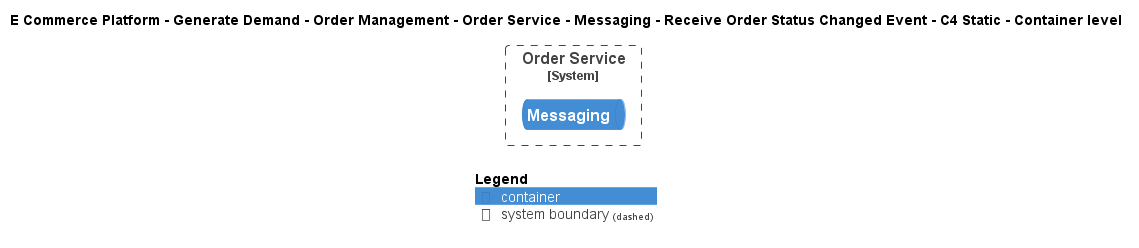

The diagram above was rendered by PlantUML. Its source (embedded in the PNG):
@startuml
!include ..\..\..\..\..\..\..\..\..\.c4s\C4_Container.puml

AddElementTag("c4interflow:lifecycle:new", $bgColor=green, $fontColor=#ffffff, $borderColor=green, $shadowing="False")
AddElementTag("c4interflow:lifecycle:changed", $bgColor=orange, $fontColor=#ffffff, $borderColor=orange, $shadowing="False")
AddElementTag("c4interflow:lifecycle:removed", $bgColor=red, $fontColor=#ffffff, $borderColor=red, $shadowing="False")

AddRelTag("c4interflow:lifecycle:new", $textColor=green, $lineColor=green)
AddRelTag("c4interflow:lifecycle:changed", $textColor=orange, $lineColor=orange)
AddRelTag("c4interflow:lifecycle:removed", $textColor=red, $lineColor=red)

SHOW_PERSON_PORTRAIT()
LAYOUT_TOP_DOWN()

skinparam linetype polyline

title E Commerce Platform - Generate Demand - Order Management - Order Service - Messaging - Receive Order Status Changed Event - C4 Static - Container level


System_Boundary(ECommercePlatform.GenerateDemand.OrderManagement.SoftwareSystems.OrderService, "Order Service") {
    ContainerQueue(ECommercePlatform.GenerateDemand.OrderManagement.SoftwareSystems.OrderService.Containers.Messaging, "Messaging", "", "")
}



SHOW_LEGEND()
@enduml